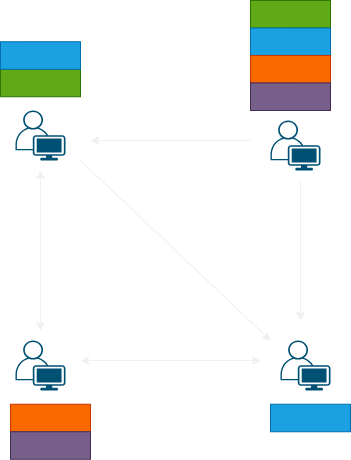

The diagram above was exported from draw.io. Its source (the exported page's mxGraphModel, read from the mxfile embedded in the PNG):
<mxGraphModel dx="1114" dy="835" grid="1" gridSize="10" guides="1" tooltips="1" connect="1" arrows="1" fold="1" page="1" pageScale="1" pageWidth="850" pageHeight="1100" math="0" shadow="0">
  <root>
    <mxCell id="0" />
    <mxCell id="1" parent="0" />
    <mxCell id="L3mVsC3QtBIJGiG4doBW-1" value="" style="points=[[0.35,0,0],[0.98,0.51,0],[1,0.71,0],[0.67,1,0],[0,0.795,0],[0,0.65,0]];verticalLabelPosition=bottom;sketch=0;html=1;verticalAlign=top;aspect=fixed;align=center;pointerEvents=1;shape=mxgraph.cisco19.user;fillColor=#005073;strokeColor=none;" vertex="1" parent="1">
      <mxGeometry x="305" y="170" width="50" height="50" as="geometry" />
    </mxCell>
    <mxCell id="L3mVsC3QtBIJGiG4doBW-3" value="" style="points=[[0.35,0,0],[0.98,0.51,0],[1,0.71,0],[0.67,1,0],[0,0.795,0],[0,0.65,0]];verticalLabelPosition=bottom;sketch=0;html=1;verticalAlign=top;aspect=fixed;align=center;pointerEvents=1;shape=mxgraph.cisco19.user;fillColor=#005073;strokeColor=none;" vertex="1" parent="1">
      <mxGeometry x="305" y="400" width="50" height="50" as="geometry" />
    </mxCell>
    <mxCell id="L3mVsC3QtBIJGiG4doBW-4" value="" style="points=[[0.35,0,0],[0.98,0.51,0],[1,0.71,0],[0.67,1,0],[0,0.795,0],[0,0.65,0]];verticalLabelPosition=bottom;sketch=0;html=1;verticalAlign=top;aspect=fixed;align=center;pointerEvents=1;shape=mxgraph.cisco19.user;fillColor=#005073;strokeColor=none;" vertex="1" parent="1">
      <mxGeometry x="560" y="180" width="50" height="50" as="geometry" />
    </mxCell>
    <mxCell id="L3mVsC3QtBIJGiG4doBW-5" value="" style="points=[[0.35,0,0],[0.98,0.51,0],[1,0.71,0],[0.67,1,0],[0,0.795,0],[0,0.65,0]];verticalLabelPosition=bottom;sketch=0;html=1;verticalAlign=top;aspect=fixed;align=center;pointerEvents=1;shape=mxgraph.cisco19.user;fillColor=#005073;strokeColor=none;" vertex="1" parent="1">
      <mxGeometry x="570" y="400" width="50" height="50" as="geometry" />
    </mxCell>
    <mxCell id="L3mVsC3QtBIJGiG4doBW-14" value="" style="rounded=0;whiteSpace=wrap;html=1;fillColor=#60a917;strokeColor=#2D7600;fontColor=#ffffff;movable=1;resizable=1;rotatable=1;deletable=1;editable=1;locked=0;connectable=1;container=0;" vertex="1" parent="1">
      <mxGeometry x="290" y="128.75" width="80" height="27.5" as="geometry" />
    </mxCell>
    <mxCell id="L3mVsC3QtBIJGiG4doBW-15" value="" style="rounded=0;whiteSpace=wrap;html=1;fillColor=#1ba1e2;strokeColor=#006EAF;fontColor=#ffffff;movable=1;resizable=1;rotatable=1;deletable=1;editable=1;locked=0;connectable=1;container=0;" vertex="1" parent="1">
      <mxGeometry x="290" y="101.25" width="80" height="27.5" as="geometry" />
    </mxCell>
    <mxCell id="L3mVsC3QtBIJGiG4doBW-16" value="" style="rounded=0;whiteSpace=wrap;html=1;fillColor=#fa6800;strokeColor=#C73500;fontColor=#000000;movable=1;resizable=1;rotatable=1;deletable=1;editable=1;locked=0;connectable=1;container=0;" vertex="1" parent="1">
      <mxGeometry x="300" y="463.75" width="80" height="27.5" as="geometry" />
    </mxCell>
    <mxCell id="L3mVsC3QtBIJGiG4doBW-17" value="" style="rounded=0;whiteSpace=wrap;html=1;fillColor=#76608a;strokeColor=#432D57;fontColor=#ffffff;movable=1;resizable=1;rotatable=1;deletable=1;editable=1;locked=0;connectable=1;container=0;" vertex="1" parent="1">
      <mxGeometry x="300" y="491.25" width="80" height="27.5" as="geometry" />
    </mxCell>
    <mxCell id="L3mVsC3QtBIJGiG4doBW-18" value="" style="rounded=0;whiteSpace=wrap;html=1;fillColor=#60a917;strokeColor=#2D7600;fontColor=#ffffff;movable=1;resizable=1;rotatable=1;deletable=1;editable=1;locked=0;connectable=1;container=0;" vertex="1" parent="1">
      <mxGeometry x="540" y="60" width="80" height="27.5" as="geometry" />
    </mxCell>
    <mxCell id="L3mVsC3QtBIJGiG4doBW-19" value="" style="rounded=0;whiteSpace=wrap;html=1;fillColor=#1ba1e2;strokeColor=#006EAF;fontColor=#ffffff;movable=1;resizable=1;rotatable=1;deletable=1;editable=1;locked=0;connectable=1;container=0;" vertex="1" parent="1">
      <mxGeometry x="540" y="87.5" width="80" height="27.5" as="geometry" />
    </mxCell>
    <mxCell id="L3mVsC3QtBIJGiG4doBW-20" value="" style="rounded=0;whiteSpace=wrap;html=1;fillColor=#fa6800;strokeColor=#C73500;fontColor=#000000;movable=1;resizable=1;rotatable=1;deletable=1;editable=1;locked=0;connectable=1;container=0;" vertex="1" parent="1">
      <mxGeometry x="540" y="115" width="80" height="27.5" as="geometry" />
    </mxCell>
    <mxCell id="L3mVsC3QtBIJGiG4doBW-21" value="" style="rounded=0;whiteSpace=wrap;html=1;fillColor=#76608a;strokeColor=#432D57;fontColor=#ffffff;movable=1;resizable=1;rotatable=1;deletable=1;editable=1;locked=0;connectable=1;container=0;" vertex="1" parent="1">
      <mxGeometry x="540" y="142.5" width="80" height="27.5" as="geometry" />
    </mxCell>
    <mxCell id="L3mVsC3QtBIJGiG4doBW-23" value="" style="rounded=0;whiteSpace=wrap;html=1;fillColor=#1ba1e2;strokeColor=#006EAF;fontColor=#ffffff;movable=1;resizable=1;rotatable=1;deletable=1;editable=1;locked=0;connectable=1;container=0;" vertex="1" parent="1">
      <mxGeometry x="560" y="463.75" width="80" height="27.5" as="geometry" />
    </mxCell>
    <mxCell id="L3mVsC3QtBIJGiG4doBW-24" value="" style="endArrow=classic;startArrow=classic;html=1;rounded=0;" edge="1" parent="1">
      <mxGeometry width="50" height="50" relative="1" as="geometry">
        <mxPoint x="330" y="390" as="sourcePoint" />
        <mxPoint x="330" y="230" as="targetPoint" />
      </mxGeometry>
    </mxCell>
    <mxCell id="L3mVsC3QtBIJGiG4doBW-25" value="" style="endArrow=classic;html=1;rounded=0;" edge="1" parent="1">
      <mxGeometry width="50" height="50" relative="1" as="geometry">
        <mxPoint x="590" y="240" as="sourcePoint" />
        <mxPoint x="590" y="380" as="targetPoint" />
      </mxGeometry>
    </mxCell>
    <mxCell id="L3mVsC3QtBIJGiG4doBW-26" value="" style="endArrow=classic;html=1;rounded=0;" edge="1" parent="1">
      <mxGeometry width="50" height="50" relative="1" as="geometry">
        <mxPoint x="370" y="220" as="sourcePoint" />
        <mxPoint x="560" y="400" as="targetPoint" />
      </mxGeometry>
    </mxCell>
    <mxCell id="L3mVsC3QtBIJGiG4doBW-27" value="" style="endArrow=classic;html=1;rounded=0;" edge="1" parent="1">
      <mxGeometry width="50" height="50" relative="1" as="geometry">
        <mxPoint x="540" y="200" as="sourcePoint" />
        <mxPoint x="380" y="200" as="targetPoint" />
      </mxGeometry>
    </mxCell>
    <mxCell id="L3mVsC3QtBIJGiG4doBW-28" value="" style="endArrow=classic;startArrow=classic;html=1;rounded=0;" edge="1" parent="1">
      <mxGeometry width="50" height="50" relative="1" as="geometry">
        <mxPoint x="370" y="420" as="sourcePoint" />
        <mxPoint x="550" y="420" as="targetPoint" />
      </mxGeometry>
    </mxCell>
  </root>
</mxGraphModel>